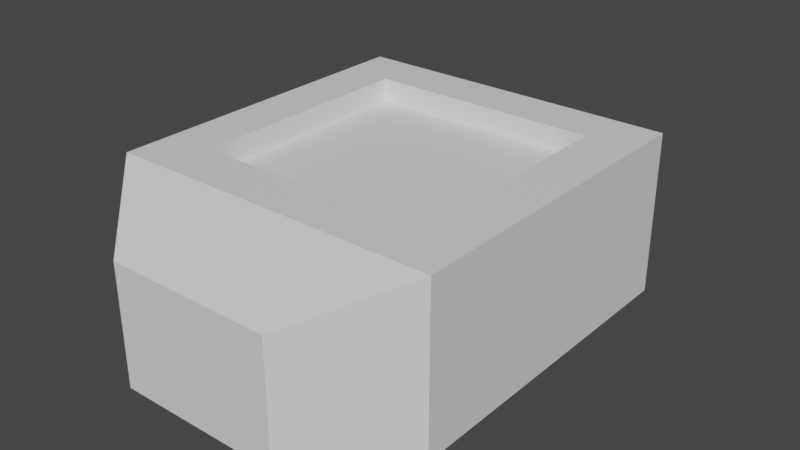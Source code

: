 # Source: Mine.blend  (saved by Blender 2.80.41; exported with 4.5.12 LTS)
import bpy
from mathutils import Matrix  # noqa: F401  (used for matrix-valued properties, if any)

bpy.ops.wm.read_factory_settings(use_empty=True)
scene = bpy.context.scene
scene.name = 'Scene'

# ---- collections
col_collection = bpy.data.collections.new('Collection'); scene.collection.children.link(col_collection)

# ---- materials (node trees are filled in below, after node groups)
mat_material = bpy.data.materials.new('Material')
mat_material.alpha_threshold = 0.0
mat_material.use_transparent_shadow = False
mat_material.roughness = 0.5
mat_material.line_color = (0.0, 0.0, 0.0, 1.0)

# ---- material node trees
mat_material.use_nodes = True; mat_material.node_tree.nodes.clear()
_N = mat_material.node_tree.nodes; _L = mat_material.node_tree.links
n0 = _N.new('ShaderNodeOutputMaterial'); n0.name = 'Material Output'; n0.location = (300, 300)
n1 = _N.new('ShaderNodeBsdfPrincipled'); n1.name = 'Principled BSDF'; n1.location = (10, 300)
n1.distribution = 'GGX'
n1.subsurface_method = 'BURLEY'
n1.inputs[3].default_value = 1.45
_L.new(n1.outputs[0], n0.inputs[0])
n0.is_active_output = True

# ---- world
world_world = bpy.data.worlds.new('World'); scene.world = world_world
world_world.use_nodes = True; world_world.node_tree.nodes.clear()
_N = world_world.node_tree.nodes; _L = world_world.node_tree.links
n0 = _N.new('ShaderNodeOutputWorld'); n0.name = 'World Output'; n0.location = (300, 300)
n1 = _N.new('ShaderNodeBackground'); n1.name = 'Background'; n1.location = (10, 300)
n1.inputs[0].default_value = (0.05088, 0.05088, 0.05088, 1.0)
_L.new(n1.outputs[0], n0.inputs[0])
n0.is_active_output = True
world_world.color = (0.05088, 0.05088, 0.05088)
world_world.use_sun_shadow = False
world_world.sun_shadow_jitter_overblur = 0.0

# ---- meshes
me_cube = bpy.data.meshes.new('Cube')
me_cube.from_pydata([(0.2, 0.2, 0.2), (0.2, 0.2, 0.005221), (0.2, -0.2, 0.2), (0.2, -0.2, 0.005221), (-0.2, 0.2, 0.2), (-0.2, 0.2, 0.005221), (-0.2, -0.2, 0.2), (-0.2, -0.2, 0.005221), (-0.1, -0.3, 0.005221), (-0.1, -0.3, 0.15), (0.1, -0.3, 0.15), (0.1, -0.3, 0.005221), (0.1, 0.3, 0.005221), (-0.1, 0.3, 0.005221), (0.1, 0.3, 0.15), (-0.1, 0.3, 0.15), (0.1406, -0.1406, 0.2), (-0.1406, -0.1406, 0.2), (0.1406, 0.1406, 0.2), (-0.1406, 0.1406, 0.2), (0.1406, -0.1406, 0.1733), (-0.1406, -0.1406, 0.1733), (0.1406, 0.1406, 0.1733), (-0.1406, 0.1406, 0.1733)], [], [(6, 7, 8, 9), (7, 6, 4, 5), (5, 1, 3, 7), (1, 0, 2, 3), (5, 4, 15, 13), (11, 10, 9, 8), (7, 3, 11, 8), (2, 6, 9, 10), (3, 2, 10, 11), (13, 15, 14, 12), (1, 5, 13, 12), (4, 0, 14, 15), (0, 1, 12, 14), (19, 17, 21, 23), (16, 17, 6, 2), (18, 16, 2, 0), (17, 19, 4, 6), (19, 18, 0, 4), (22, 23, 21, 20), (17, 16, 20, 21), (18, 19, 23, 22), (16, 18, 22, 20)])
_k = set([(12, 14), (13, 15)])
me_cube.attributes.new('sharp_edge', 'BOOLEAN', 'EDGE').data.foreach_set('value', [ (min(e.vertices), max(e.vertices)) in _k for e in me_cube.edges])
_uv = me_cube.uv_layers.new(name='UVMap')
_uv.uv.foreach_set('vector', [0.5405, 0.5187, 0.3787, 0.5187, 0.3787, 0.4012, 0.4989, 0.4012, 0.3787, 0.5187, 0.5405, 0.5187, 0.5405, 0.8508, 0.3787, 0.8508, 0.8126, 0.01867, 0.8126, 0.3508, 0.4805, 0.3508, 0.4805, 0.01867, 0.7206, 0.8508, 0.5589, 0.8508, 0.5589, 0.5187, 0.7206, 0.5187, 0.3787, 0.8508, 0.5405, 0.8508, 0.4989, 0.9683, 0.3787, 0.9683, 0.809, 0.8191, 0.809, 0.6989, 0.9751, 0.6989, 0.9751, 0.8191, 0.4805, 0.01867, 0.4805, 0.3508, 0.3974, 0.2678, 0.3974, 0.1017, 0.01867, 0.454, 0.3508, 0.454, 0.2678, 0.5468, 0.1017, 0.5468, 0.7206, 0.5187, 0.5589, 0.5187, 0.6004, 0.4012, 0.7206, 0.4012, 0.8099, 0.977, 0.8099, 0.8568, 0.976, 0.8568, 0.976, 0.977, 0.8126, 0.3508, 0.8126, 0.01867, 0.8957, 0.1017, 0.8957, 0.2678, 0.3508, 0.1218, 0.01867, 0.1218, 0.1017, 0.02899, 0.2678, 0.02899, 0.5589, 0.8508, 0.7206, 0.8508, 0.7206, 0.9683, 0.6004, 0.9683, 0.0373, 0.683, 0.2968, 0.683, 0.2968, 0.7077, 0.0373, 0.7077, 0.06799, 0.4047, 0.3015, 0.4047, 0.3508, 0.454, 0.01867, 0.454, 0.06799, 0.1711, 0.06799, 0.4047, 0.01867, 0.454, 0.01867, 0.1218, 0.3015, 0.4047, 0.3015, 0.1711, 0.3508, 0.1218, 0.3508, 0.454, 0.3015, 0.1711, 0.06799, 0.1711, 0.01867, 0.1218, 0.3508, 0.1218, 0.0373, 0.9672, 0.0373, 0.7077, 0.2968, 0.7077, 0.2968, 0.9672, 0.3215, 0.7077, 0.3215, 0.9672, 0.2968, 0.9672, 0.2968, 0.7077, 0.01262, 0.9672, 0.01262, 0.7077, 0.0373, 0.7077, 0.0373, 0.9672, 0.2968, 0.9919, 0.0373, 0.9919, 0.0373, 0.9672, 0.2968, 0.9672])
me_cube.materials.append(mat_material)
me_cube.use_remesh_preserve_volume = False
me_cube.use_remesh_preserve_attributes = False
me_cube.use_mirror_vertex_groups = False
me_cube.update()

# ---- objects
ob_cube = bpy.data.objects.new('Cube', me_cube)

# ---- transforms, parenting, visibility, modifiers, constraints
ob_cube.location = (0.0, 0.0, 0.0)
ob_cube.lock_rotations_4d = False
ob_cube.empty_display_type = 'ARROWS'
ob_cube.lineart.crease_threshold = 0.0

# ---- collection membership
col_collection.objects.link(ob_cube)

# ---- scene / render settings (as saved in the file)
scene.frame_start = 1; scene.frame_end = 250; scene.frame_set(1)
scene.render.engine = 'BLENDER_EEVEE_NEXT'
scene.render.motion_blur_shutter = 1.0
scene.cycles.use_denoising = False
scene.cycles.samples = 128
scene.cycles.sampling_pattern = 'TABULATED_SOBOL'
scene.cycles.use_adaptive_sampling = False
scene.cycles.use_light_tree = False
scene.view_settings.view_transform = 'Filmic'
bpy.context.view_layer.update()

# ---- added for rendering (the .blend has no active camera and no usable light): camera, sun
cam_auto = bpy.data.cameras.new('AutoCamera')
cam_auto.lens = 50.0
cam_auto.sensor_width = 36.0
cam_auto.clip_end = 1000.0
ob_auto_camera = bpy.data.objects.new('AutoCamera', cam_auto)
scene.collection.objects.link(ob_auto_camera)
ob_auto_camera.location = (0.691099, -0.829319, 0.65549)
ob_auto_camera.rotation_euler = (1.09748, -7.21219e-08, 0.694738)
scene.camera = ob_auto_camera
light_auto_sun = bpy.data.lights.new('AutoSun', 'SUN')
light_auto_sun.energy = 3.0
light_auto_sun.angle = 0.0523599
ob_auto_sun = bpy.data.objects.new('AutoSun', light_auto_sun)
scene.collection.objects.link(ob_auto_sun)
ob_auto_sun.rotation_euler = (0.872665, 0.174533, 0.523599)
bpy.context.view_layer.update()
